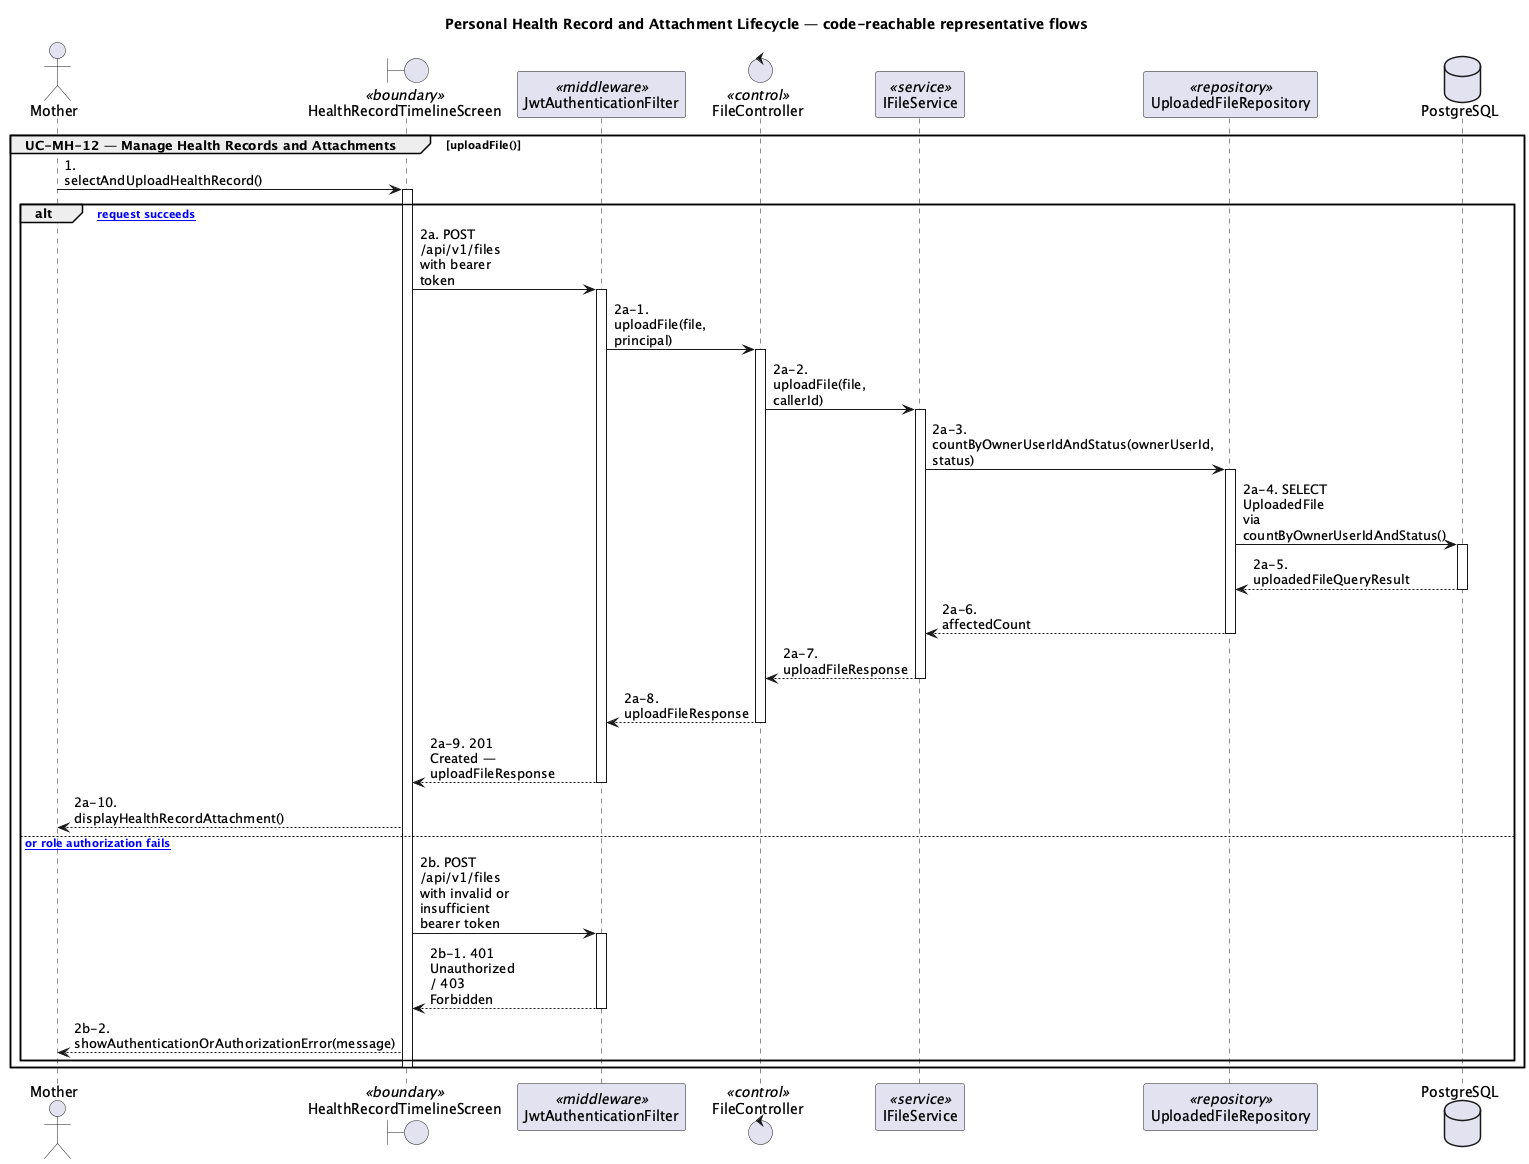

The diagram above was rendered by PlantUML. Its source (embedded in the PNG):
@startuml
skinparam shadowing false
skinparam maxMessageSize 90
title Personal Health Record and Attachment Lifecycle — code-reachable representative flows

actor "Mother" as AMother
boundary "HealthRecordTimelineScreen" as UIHealthRecordTimelineScreen <<boundary>>
participant "JwtAuthenticationFilter" as JWT <<middleware>>
control "FileController" as CFileController <<control>>
participant "IFileService" as SIFileService <<service>>
participant "UploadedFileRepository" as RUploadedFileRepository <<repository>>
database "PostgreSQL" as DB

group UC-MH-12 — Manage Health Records and Attachments [uploadFile()]
AMother -> UIHealthRecordTimelineScreen : 1. selectAndUploadHealthRecord()
activate UIHealthRecordTimelineScreen
alt [authorized request succeeds]
UIHealthRecordTimelineScreen -> JWT : 2a. POST /api/v1/files with bearer token
activate JWT
JWT -> CFileController : 2a-1. uploadFile(file, principal)
activate CFileController
CFileController -> SIFileService : 2a-2. uploadFile(file, callerId)
activate SIFileService
SIFileService -> RUploadedFileRepository : 2a-3. countByOwnerUserIdAndStatus(ownerUserId, status)
activate RUploadedFileRepository
RUploadedFileRepository -> DB : 2a-4. SELECT UploadedFile via countByOwnerUserIdAndStatus()
activate DB
DB --> RUploadedFileRepository : 2a-5. uploadedFileQueryResult
deactivate DB
RUploadedFileRepository --> SIFileService : 2a-6. affectedCount
deactivate RUploadedFileRepository
SIFileService --> CFileController : 2a-7. uploadFileResponse
deactivate SIFileService
CFileController --> JWT : 2a-8. uploadFileResponse
deactivate CFileController
JWT --> UIHealthRecordTimelineScreen : 2a-9. 201 Created — uploadFileResponse
deactivate JWT
UIHealthRecordTimelineScreen --> AMother : 2a-10. displayHealthRecordAttachment()
else [authentication or role authorization fails]
UIHealthRecordTimelineScreen -> JWT : 2b. POST /api/v1/files with invalid or insufficient bearer token
activate JWT
JWT --> UIHealthRecordTimelineScreen : 2b-1. 401 Unauthorized / 403 Forbidden
deactivate JWT
UIHealthRecordTimelineScreen --> AMother : 2b-2. showAuthenticationOrAuthorizationError(message)
end
deactivate UIHealthRecordTimelineScreen
end
@enduml